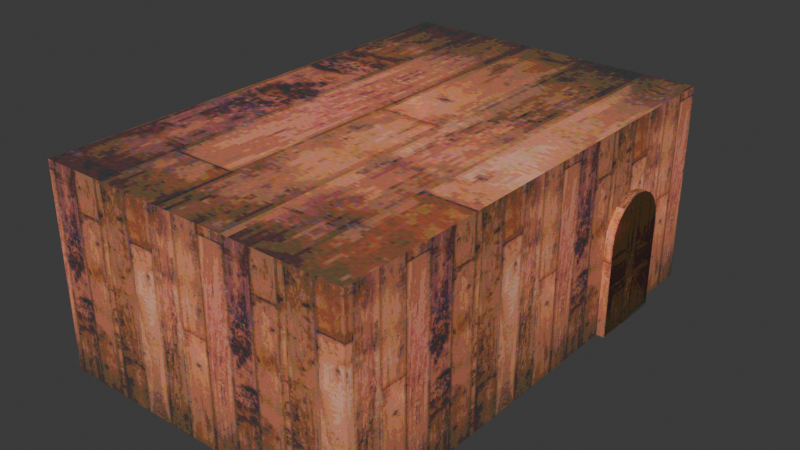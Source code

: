 # Source: room.blend  (saved by Blender 4.3.34; exported with 4.5.12 LTS)
import bpy
from mathutils import Matrix  # noqa: F401  (used for matrix-valued properties, if any)

bpy.ops.wm.read_factory_settings(use_empty=True)
scene = bpy.context.scene
scene.name = 'Scene'

# ---- collections
col_collection = bpy.data.collections.new('Collection'); scene.collection.children.link(col_collection)

# ---- images (referenced by path relative to the original .blend; pixels are not part of the script)
import os
ASSET_DIR = os.environ.get("B2B_ASSET_DIR", "")  # directory of the original .blend (textures are referenced by path, not embedded)
HERE = os.path.dirname(os.path.abspath(__file__))  # packed textures are extracted next to this script under _unpacked/

def load_image(name, relpath, width, height, colorspace="sRGB"):
    """Load a texture the original file referenced (path relative to the .blend, or extracted next to this script)."""
    p = next((c for c in (os.path.join(HERE, relpath), os.path.join(ASSET_DIR, relpath)) if relpath and os.path.exists(c)), "")
    if p:
        img = bpy.data.images.load(p, check_existing=True)
        img.name = name
    else:  # same state as the original file: an image datablock whose file is absent (Cycles renders it pink)
        img = bpy.data.images.new(name, width, height)
        img.source = "FILE"
        img.filepath = "//" + (relpath or name)
    img.colorspace_settings.name = colorspace
    return img
img_floor_wood_jpg = load_image('floor_wood.jpg', '_unpacked/floor_wood.82fa449e.jpg', 256, 128, 'sRGB')
img_saloon_door_jpg = load_image('saloon_door.jpg', '_unpacked/saloon_door.1f51f6ee.jpg', 64, 128, 'sRGB')

# ---- materials (node trees are filled in below, after node groups)
mat_walls = bpy.data.materials.new('Walls')
mat_walls.alpha_threshold = 0.0
mat_walls.roughness = 0.5
mat_walls.line_color = (0.0, 0.0, 0.0, 1.0)
mat_door = bpy.data.materials.new('Door')

# ---- node groups
ng_smooth_by_angle = bpy.data.node_groups.new('Smooth by Angle', 'GeometryNodeTree')
_s = ng_smooth_by_angle.interface.new_socket(name='Mesh', in_out='OUTPUT', socket_type='NodeSocketGeometry')
_s = ng_smooth_by_angle.interface.new_socket(name='Mesh', in_out='INPUT', socket_type='NodeSocketGeometry')
_s = ng_smooth_by_angle.interface.new_socket(name='Angle', in_out='INPUT', socket_type='NodeSocketFloat')
_s.subtype = 'ANGLE'
_s.default_value = 0.5236
_s.min_value = 0.0
_s.max_value = 3.142
_s.description = 'Maximum face angle for smooth edges'
_s = ng_smooth_by_angle.interface.new_socket(name='Ignore Sharpness', in_out='INPUT', socket_type='NodeSocketBool')
_s.force_non_field = True
ng_smooth_by_angle.description = 'Set the sharpness of mesh edges based on the angle between the neighboring faces'
ng_smooth_by_angle.is_modifier = True
_N = ng_smooth_by_angle.nodes; _L = ng_smooth_by_angle.links
n0 = _N.new('GeometryNodeSetShadeSmooth'); n0.name = 'Set Shade Smooth'; n0.location = (120, -80)
n0.domain = 'EDGE'
n1 = _N.new('GeometryNodeSetShadeSmooth'); n1.name = 'Set Shade Smooth.001'; n1.location = (300, -80)
n2 = _N.new('NodeGroupOutput'); n2.name = 'Group Output'; n2.location = (480, -80)
n3 = _N.new('GeometryNodeInputMeshEdgeAngle'); n3.name = 'Edge Angle'; n3.location = (-440, -240)
n4 = _N.new('NodeGroupInput'); n4.name = 'Group Input'; n4.location = (-80, -80)
n5 = _N.new('GeometryNodeInputEdgeSmooth'); n5.name = 'Is Edge Smooth'; n5.location = (-260, -120)
n6 = _N.new('GeometryNodeInputShadeSmooth'); n6.name = 'Is Shade Smooth'; n6.location = (-440, -397)
n7 = _N.new('FunctionNodeCompare'); n7.name = 'Compare'; n7.location = (-260, -260)
n7.operation = 'LESS_EQUAL'
n7.inputs[6].default_value = (0.0, 0.0, 0.0, 0.0)
n7.inputs[7].default_value = (0.0, 0.0, 0.0, 0.0)
n8 = _N.new('FunctionNodeBooleanMath'); n8.name = 'Boolean Math.001'; n8.location = (-80, -260)
n9 = _N.new('NodeGroupInput'); n9.name = 'Group Input.001'; n9.location = (-440, -329)
n10 = _N.new('NodeGroupInput'); n10.name = 'Group Input.002'; n10.location = (-259, -189)
n11 = _N.new('FunctionNodeBooleanMath'); n11.name = 'Boolean Math'; n11.location = (-80, -149)
n11.operation = 'OR'
n12 = _N.new('FunctionNodeBooleanMath'); n12.name = 'Boolean Math.002'; n12.location = (-260, -380)
n12.operation = 'OR'
n13 = _N.new('NodeGroupInput'); n13.name = 'Group Input.003'; n13.location = (-440, -460)
_L.new(n3.outputs[0], n7.inputs[0])
_L.new(n1.outputs[0], n2.inputs[0])
_L.new(n9.outputs[1], n7.inputs[1])
_L.new(n7.outputs[0], n8.inputs[0])
_L.new(n4.outputs[0], n0.inputs[0])
_L.new(n0.outputs[0], n1.inputs[0])
_L.new(n8.outputs[0], n0.inputs[2])
_L.new(n10.outputs[2], n11.inputs[1])
_L.new(n5.outputs[0], n11.inputs[0])
_L.new(n11.outputs[0], n0.inputs[1])
_L.new(n13.outputs[2], n12.inputs[1])
_L.new(n6.outputs[0], n12.inputs[0])
_L.new(n12.outputs[0], n8.inputs[1])
n2.is_active_output = True

# ---- material node trees
mat_walls.use_nodes = True; mat_walls.node_tree.nodes.clear()
_N = mat_walls.node_tree.nodes; _L = mat_walls.node_tree.links
n0 = _N.new('ShaderNodeOutputMaterial'); n0.name = 'Material Output'; n0.location = (163, 308)
n1 = _N.new('ShaderNodeBsdfPrincipled'); n1.name = 'Principled BSDF'; n1.location = (-127, 308)
n1.inputs[2].default_value = 1.0
n1.inputs[3].default_value = 1.45
n2 = _N.new('ShaderNodeTexImage'); n2.name = 'Image Texture'; n2.location = (-660, 290)
n2.image = img_floor_wood_jpg
n2.interpolation = 'Closest'
_L.new(n1.outputs[0], n0.inputs[0])
_L.new(n2.outputs[0], n1.inputs[0])
n0.is_active_output = True
mat_door.use_nodes = True; mat_door.node_tree.nodes.clear()
_N = mat_door.node_tree.nodes; _L = mat_door.node_tree.links
n0 = _N.new('ShaderNodeBsdfPrincipled'); n0.name = 'Principled BSDF'; n0.location = (10, 300)
n1 = _N.new('ShaderNodeOutputMaterial'); n1.name = 'Material Output'; n1.location = (300, 300)
n2 = _N.new('ShaderNodeTexImage'); n2.name = 'Image Texture'; n2.location = (-280, 275)
n2.image = img_saloon_door_jpg
n2.interpolation = 'Closest'
_L.new(n0.outputs[0], n1.inputs[0])
_L.new(n2.outputs[0], n0.inputs[0])
n1.is_active_output = True

# ---- world
world_world = bpy.data.worlds.new('World'); scene.world = world_world
world_world.use_nodes = True; world_world.node_tree.nodes.clear()
_N = world_world.node_tree.nodes; _L = world_world.node_tree.links
n0 = _N.new('ShaderNodeOutputWorld'); n0.name = 'World Output'; n0.location = (300, 300)
n1 = _N.new('ShaderNodeBackground'); n1.name = 'Background'; n1.location = (10, 300)
n1.inputs[0].default_value = (0.05088, 0.05088, 0.05088, 1.0)
_L.new(n1.outputs[0], n0.inputs[0])
n0.is_active_output = True
world_world.color = (0.05088, 0.05088, 0.05088)
world_world.sun_shadow_jitter_overblur = 0.0

# ---- meshes
me_cube = bpy.data.meshes.new('Cube')
me_cube.from_pydata([(3.074, 4.663, 1.947), (3.074, 4.663, -1.947), (3.074, -4.663, 1.947), (3.074, -4.663, -1.947), (-3.074, 4.663, 1.947), (-3.074, 4.663, -1.947), (-3.074, -4.663, 1.947), (-3.074, -4.663, -1.947), (3.074, 1.867, -1.947), (3.074, 3.366, -1.947), (3.235, 1.867, -1.947), (3.235, 3.366, -1.947), (3.074, 3.366, -0.1318), (3.074, 2.617, 0.6175), (3.074, 3.329, 0.09965), (3.074, 3.223, 0.3085), (3.074, 3.057, 0.4743), (3.074, 2.848, 0.5807), (3.074, 2.617, 0.6175), (3.074, 1.868, -0.1315), (3.074, 2.385, 0.5809), (3.074, 2.177, 0.4745), (3.074, 2.011, 0.3088), (3.074, 1.904, 0.1), (3.235, 2.617, 0.6175), (3.235, 3.366, -0.1318), (3.235, 2.848, 0.5807), (3.235, 3.057, 0.4743), (3.235, 3.223, 0.3085), (3.235, 3.329, 0.09965), (3.235, 1.868, -0.1315), (3.235, 2.617, 0.6175), (3.235, 1.904, 0.1), (3.235, 2.011, 0.3088), (3.235, 2.177, 0.4745), (3.235, 2.385, 0.5809)], [], [(3, 7, 6, 2), (7, 5, 4, 6), (5, 7, 3, 8, 9, 1), (18, 13, 24, 31), (5, 1, 0, 4), (10, 30, 32, 33, 34, 35, 31, 24, 26, 27, 28, 29, 25, 11), (1, 9, 12, 14, 15, 16, 17, 13, 18, 20, 21, 22, 23, 19, 8, 3, 2, 0), (8, 19, 30, 10), (9, 8, 10, 11), (18, 31, 35, 20), (20, 35, 34, 21), (21, 34, 33, 22), (22, 33, 32, 23), (23, 32, 30, 19), (24, 13, 17, 26), (26, 17, 16, 27), (27, 16, 15, 28), (28, 15, 14, 29), (29, 14, 12, 25), (12, 9, 11, 25), (2, 6, 4, 0)])
me_cube.polygons.foreach_set('use_smooth', [True] * 21)
me_cube.polygons.foreach_set('material_index', [0, 0, 0, 0, 0, 1, 0, 0, 0, 0, 0, 0, 0, 0, 0, 0, 0, 0, 0, 0, 0])
_uv = me_cube.uv_layers.new(name='UVMap')
_uv.uv.foreach_set('vector', [0.1414, -0.2835, 0.1414, 1.333, 0.8094, 1.333, 0.8094, -0.2835, 0.1414, 1.751, 0.1414, -0.7013, 0.8094, -0.7013, 0.8094, 1.751, 0.9857, 0.9769, 0.02016, 0.9769, 0.02016, 0.00556, 0.6907, 0.00556, 0.8488, 0.00556, 0.9857, 0.00556, 0.6122, 0.6547, 0.6122, 0.6547, 0.655, 0.6547, 0.655, 0.6547, 0.1414, 1.333, 0.1414, -0.2835, 0.8094, -0.2835, 0.8094, 1.333, 0.9093, 0.05515, 0.9091, 0.6987, 0.888, 0.7694, 0.8267, 0.8332, 0.7311, 0.8838, 0.6108, 0.9163, 0.4774, 0.9274, 0.4774, 0.9274, 0.344, 0.9162, 0.2237, 0.8837, 0.1282, 0.8331, 0.06691, 0.7693, 0.04579, 0.6986, 0.04579, 0.05515, 0.1414, -0.7013, 0.1414, -0.3603, 0.4528, -0.3603, 0.4925, -0.3507, 0.5283, -0.3227, 0.5567, -0.2791, 0.575, -0.2242, 0.5813, -0.1633, 0.5813, -0.1633, 0.575, -0.1024, 0.5568, -0.04753, 0.5284, -0.00395, 0.4925, 0.02404, 0.4528, 0.03369, 0.1414, 0.03376, 0.1414, 1.751, 0.8094, 1.751, 0.8094, -0.7013, 0.2216, 0.5263, 0.538, 0.5263, 0.538, 0.5691, 0.2216, 0.5691, 0.3901, 0.6119, 0.655, 0.6119, 0.655, 0.6547, 0.3901, 0.6547, 0.3901, 0.6119, 0.3901, 0.6547, 0.3483, 0.6547, 0.3483, 0.6119, 0.3483, 0.6119, 0.3483, 0.6547, 0.3086, 0.6547, 0.3086, 0.6119, 0.655, 0.5263, 0.655, 0.5691, 0.62, 0.5691, 0.62, 0.5263, 0.62, 0.5263, 0.62, 0.5691, 0.5797, 0.5691, 0.5797, 0.5263, 0.5797, 0.5263, 0.5797, 0.5691, 0.538, 0.5691, 0.538, 0.5263, 0.2352, 0.6547, 0.2352, 0.6119, 0.2749, 0.6119, 0.2749, 0.6547, 0.2749, 0.6547, 0.2749, 0.6119, 0.3086, 0.6119, 0.3086, 0.6547, 0.655, 0.5691, 0.655, 0.6119, 0.62, 0.6119, 0.62, 0.5691, 0.62, 0.5691, 0.62, 0.6119, 0.5797, 0.6119, 0.5797, 0.5691, 0.5797, 0.5691, 0.5797, 0.6119, 0.538, 0.6119, 0.538, 0.5691, 0.538, 0.6119, 0.2216, 0.6119, 0.2216, 0.5691, 0.538, 0.5691, 0.9122, 0.8181, 0.9122, 0.1616, 0.09319, 0.1616, 0.09319, 0.8181])
me_cube.materials.append(mat_walls)
me_cube.materials.append(mat_door)
me_cube.use_mirror_vertex_groups = False
me_cube.update()

# ---- objects
ob_room = bpy.data.objects.new('Room', me_cube)

# ---- transforms, parenting, visibility, modifiers, constraints
ob_room.location = (0.0, 0.0, 1.947)
ob_room.lock_rotations_4d = False
ob_room.empty_display_type = 'ARROWS'
ob_room.lineart.crease_threshold = 0.0
_m = ob_room.modifiers.new('Smooth by Angle', 'NODES')
_m.node_group = ng_smooth_by_angle
_m.use_pin_to_last = True
_m.show_group_selector = False

# ---- collection membership
col_collection.objects.link(ob_room)

# ---- scene / render settings (as saved in the file)
scene.frame_start = 1; scene.frame_end = 250; scene.frame_set(1)
scene.render.engine = 'BLENDER_EEVEE_NEXT'
bpy.context.view_layer.update()

# ---- added for rendering (the .blend has no active camera and no usable light): camera, sun
cam_auto = bpy.data.cameras.new('AutoCamera')
cam_auto.lens = 50.0
cam_auto.sensor_width = 36.0
cam_auto.clip_end = 1000.0
ob_auto_camera = bpy.data.objects.new('AutoCamera', cam_auto)
scene.collection.objects.link(ob_auto_camera)
ob_auto_camera.location = (11.1031, -13.2274, 10.7656)
ob_auto_camera.rotation_euler = (1.09748, -7.21219e-08, 0.694738)
scene.camera = ob_auto_camera
light_auto_sun = bpy.data.lights.new('AutoSun', 'SUN')
light_auto_sun.energy = 3.0
light_auto_sun.angle = 0.0523599
ob_auto_sun = bpy.data.objects.new('AutoSun', light_auto_sun)
scene.collection.objects.link(ob_auto_sun)
ob_auto_sun.rotation_euler = (0.872665, 0.174533, 0.523599)
bpy.context.view_layer.update()
